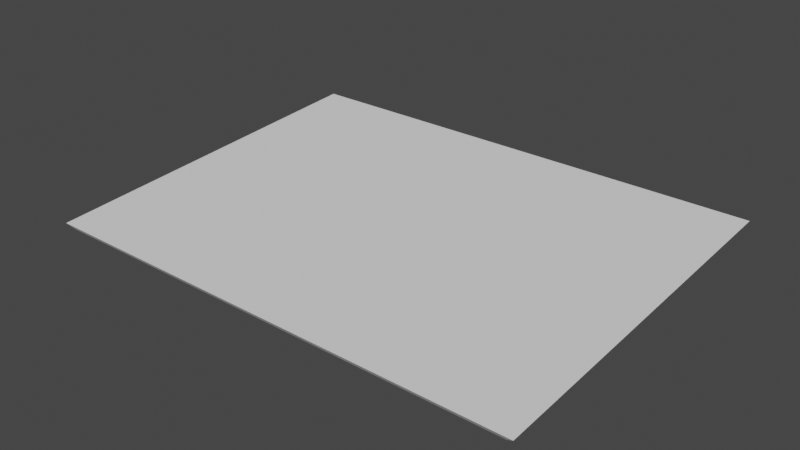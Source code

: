 # Source: Hood_01.blend  (saved by Blender 3.0.42; exported with 4.5.12 LTS)
import bpy
from mathutils import Matrix  # noqa: F401  (used for matrix-valued properties, if any)

bpy.ops.wm.read_factory_settings(use_empty=True)
scene = bpy.context.scene
scene.name = 'Scene'

# ---- collections
col_collection = bpy.data.collections.new('Collection'); scene.collection.children.link(col_collection)

# ---- world
world_world = bpy.data.worlds.new('World'); scene.world = world_world
world_world.use_nodes = True; world_world.node_tree.nodes.clear()
_N = world_world.node_tree.nodes; _L = world_world.node_tree.links
n0 = _N.new('ShaderNodeOutputWorld'); n0.name = 'World Output'; n0.location = (300, 300)
n1 = _N.new('ShaderNodeBackground'); n1.name = 'Background'; n1.location = (10, 300)
n1.inputs[0].default_value = (0.05088, 0.05088, 0.05088, 1.0)
_L.new(n1.outputs[0], n0.inputs[0])
n0.is_active_output = True
world_world.color = (0.05088, 0.05088, 0.05088)
world_world.use_sun_shadow = False
world_world.sun_shadow_jitter_overblur = 0.0

# ---- meshes
me_cube_001 = bpy.data.meshes.new('Cube.001')
me_cube_001.from_pydata([(-1.064, -1.581, 0.7739), (-1.1, -1.6, 0.8), (-1.064, -0.01401, 0.8794), (-1.1, 0.0, 0.9), (1.064, -1.581, 0.7739), (1.1, -1.6, 0.8), (1.064, -0.01401, 0.8794), (1.1, 0.0, 0.9)], [], [(0, 1, 3, 2), (2, 3, 7, 6), (6, 7, 5, 4), (4, 5, 1, 0), (2, 6, 4, 0), (7, 3, 1, 5)])
_uv = me_cube_001.uv_layers.new(name='UVMap')
_uv.uv.foreach_set('vector', [0.375, 0.0, 0.625, 0.0, 0.625, 0.25, 0.375, 0.25, 0.375, 0.25, 0.625, 0.25, 0.625, 0.5, 0.375, 0.5, 0.375, 0.5, 0.625, 0.5, 0.625, 0.75, 0.375, 0.75, 0.375, 0.75, 0.625, 0.75, 0.625, 1.0, 0.375, 1.0, 0.125, 0.5, 0.375, 0.5, 0.375, 0.75, 0.125, 0.75, 0.625, 0.5, 0.875, 0.5, 0.875, 0.75, 0.625, 0.75])
me_cube_001.use_remesh_fix_poles = True
me_cube_001.use_remesh_preserve_attributes = False
me_cube_001.update()

# ---- objects
ob_hood = bpy.data.objects.new('Hood', me_cube_001)

# ---- transforms, parenting, visibility, modifiers, constraints
ob_hood.location = (0.0, 0.0, 0.0)

# ---- collection membership
col_collection.objects.link(ob_hood)

# ---- scene / render settings (as saved in the file)
scene.frame_start = 1; scene.frame_end = 250; scene.frame_set(7)
scene.render.engine = 'BLENDER_EEVEE_NEXT'
scene.cycles.sampling_pattern = 'TABULATED_SOBOL'
scene.cycles.use_light_tree = False
scene.view_settings.view_transform = 'Filmic'
bpy.context.view_layer.update()

# ---- added for rendering (the .blend has no active camera and no usable light): camera, sun
cam_auto = bpy.data.cameras.new('AutoCamera')
cam_auto.lens = 50.0
cam_auto.sensor_width = 36.0
cam_auto.clip_end = 1000.0
ob_auto_camera = bpy.data.objects.new('AutoCamera', cam_auto)
scene.collection.objects.link(ob_auto_camera)
ob_auto_camera.location = (2.51959, -3.82351, 2.8526)
ob_auto_camera.rotation_euler = (1.09748, -7.21219e-08, 0.694738)
scene.camera = ob_auto_camera
light_auto_sun = bpy.data.lights.new('AutoSun', 'SUN')
light_auto_sun.energy = 3.0
light_auto_sun.angle = 0.0523599
ob_auto_sun = bpy.data.objects.new('AutoSun', light_auto_sun)
scene.collection.objects.link(ob_auto_sun)
ob_auto_sun.rotation_euler = (0.872665, 0.174533, 0.523599)
bpy.context.view_layer.update()
